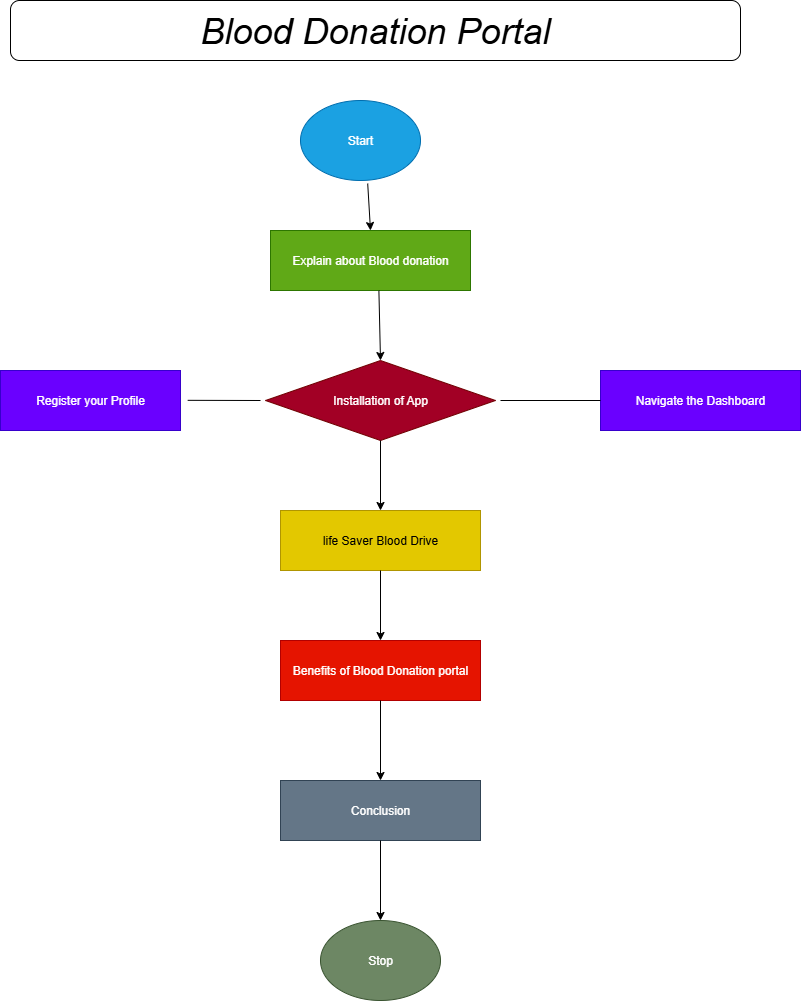

The diagram above was exported from draw.io. Its source (the exported page's mxGraphModel, read from the mxfile embedded in the PNG):
<mxGraphModel dx="1603" dy="917" grid="1" gridSize="10" guides="1" tooltips="1" connect="1" arrows="1" fold="1" page="1" pageScale="1" pageWidth="850" pageHeight="1100" math="0" shadow="0">
  <root>
    <mxCell id="0" />
    <mxCell id="1" parent="0" />
    <mxCell id="uyHpg_Y4Qz2s505i-R3y-1" value="Start" style="ellipse;whiteSpace=wrap;html=1;fillColor=#1ba1e2;fontColor=#ffffff;strokeColor=#006EAF;" vertex="1" parent="1">
      <mxGeometry x="410" y="130" width="120" height="80" as="geometry" />
    </mxCell>
    <mxCell id="uyHpg_Y4Qz2s505i-R3y-4" value="&lt;i&gt;&lt;font style=&quot;font-size: 36px;&quot;&gt;Blood Donation Portal&lt;/font&gt;&lt;/i&gt;" style="rounded=1;whiteSpace=wrap;html=1;" vertex="1" parent="1">
      <mxGeometry x="120" y="30" width="730" height="60" as="geometry" />
    </mxCell>
    <mxCell id="uyHpg_Y4Qz2s505i-R3y-5" value="Explain about Blood donation" style="rounded=0;whiteSpace=wrap;html=1;fillColor=#60a917;fontColor=#ffffff;strokeColor=#2D7600;" vertex="1" parent="1">
      <mxGeometry x="380" y="260" width="200" height="60" as="geometry" />
    </mxCell>
    <mxCell id="uyHpg_Y4Qz2s505i-R3y-7" value="life Saver Blood Drive" style="rounded=0;whiteSpace=wrap;html=1;fillColor=#e3c800;fontColor=#000000;strokeColor=#B09500;" vertex="1" parent="1">
      <mxGeometry x="390" y="540" width="200" height="60" as="geometry" />
    </mxCell>
    <mxCell id="uyHpg_Y4Qz2s505i-R3y-8" value="Benefits of Blood Donation portal" style="rounded=0;whiteSpace=wrap;html=1;fillColor=#e51400;fontColor=#ffffff;strokeColor=#B20000;" vertex="1" parent="1">
      <mxGeometry x="390" y="670" width="200" height="60" as="geometry" />
    </mxCell>
    <mxCell id="uyHpg_Y4Qz2s505i-R3y-9" value="Conclusion" style="rounded=0;whiteSpace=wrap;html=1;fillColor=#647687;fontColor=#ffffff;strokeColor=#314354;" vertex="1" parent="1">
      <mxGeometry x="390" y="810" width="200" height="60" as="geometry" />
    </mxCell>
    <mxCell id="uyHpg_Y4Qz2s505i-R3y-10" value="Register your Profile" style="rounded=0;whiteSpace=wrap;html=1;fillColor=#6a00ff;fontColor=#ffffff;strokeColor=#3700CC;" vertex="1" parent="1">
      <mxGeometry x="110" y="400" width="180" height="60" as="geometry" />
    </mxCell>
    <mxCell id="uyHpg_Y4Qz2s505i-R3y-11" value="Navigate the Dashboard" style="rounded=0;whiteSpace=wrap;html=1;fillColor=#6a00ff;fontColor=#ffffff;strokeColor=#3700CC;" vertex="1" parent="1">
      <mxGeometry x="710" y="400" width="200" height="60" as="geometry" />
    </mxCell>
    <mxCell id="uyHpg_Y4Qz2s505i-R3y-12" value="Stop" style="ellipse;whiteSpace=wrap;html=1;fillColor=#6d8764;fontColor=#ffffff;strokeColor=#3A5431;" vertex="1" parent="1">
      <mxGeometry x="430" y="950" width="120" height="80" as="geometry" />
    </mxCell>
    <mxCell id="uyHpg_Y4Qz2s505i-R3y-13" value="Installation of App" style="rhombus;whiteSpace=wrap;html=1;fillColor=#a20025;fontColor=#ffffff;strokeColor=#6F0000;" vertex="1" parent="1">
      <mxGeometry x="375" y="390" width="230" height="80" as="geometry" />
    </mxCell>
    <mxCell id="uyHpg_Y4Qz2s505i-R3y-14" value="" style="endArrow=classic;html=1;rounded=0;entryX=0.5;entryY=0;entryDx=0;entryDy=0;exitX=0.56;exitY=1.038;exitDx=0;exitDy=0;exitPerimeter=0;" edge="1" parent="1" source="uyHpg_Y4Qz2s505i-R3y-1" target="uyHpg_Y4Qz2s505i-R3y-5">
      <mxGeometry width="50" height="50" relative="1" as="geometry">
        <mxPoint x="440" y="260" as="sourcePoint" />
        <mxPoint x="490" y="210" as="targetPoint" />
      </mxGeometry>
    </mxCell>
    <mxCell id="uyHpg_Y4Qz2s505i-R3y-15" value="" style="endArrow=classic;html=1;rounded=0;entryX=0.5;entryY=0;entryDx=0;entryDy=0;exitX=0.542;exitY=1.003;exitDx=0;exitDy=0;exitPerimeter=0;" edge="1" parent="1" source="uyHpg_Y4Qz2s505i-R3y-5" target="uyHpg_Y4Qz2s505i-R3y-13">
      <mxGeometry width="50" height="50" relative="1" as="geometry">
        <mxPoint x="440" y="370" as="sourcePoint" />
        <mxPoint x="490" y="320" as="targetPoint" />
      </mxGeometry>
    </mxCell>
    <mxCell id="uyHpg_Y4Qz2s505i-R3y-16" value="" style="endArrow=none;html=1;rounded=0;exitX=1.04;exitY=0.497;exitDx=0;exitDy=0;exitPerimeter=0;" edge="1" parent="1" source="uyHpg_Y4Qz2s505i-R3y-10">
      <mxGeometry width="50" height="50" relative="1" as="geometry">
        <mxPoint x="310" y="450" as="sourcePoint" />
        <mxPoint x="370" y="430" as="targetPoint" />
      </mxGeometry>
    </mxCell>
    <mxCell id="uyHpg_Y4Qz2s505i-R3y-17" value="" style="endArrow=none;html=1;rounded=0;entryX=0;entryY=0.5;entryDx=0;entryDy=0;" edge="1" parent="1" target="uyHpg_Y4Qz2s505i-R3y-11">
      <mxGeometry width="50" height="50" relative="1" as="geometry">
        <mxPoint x="610" y="430" as="sourcePoint" />
        <mxPoint x="680" y="370" as="targetPoint" />
      </mxGeometry>
    </mxCell>
    <mxCell id="uyHpg_Y4Qz2s505i-R3y-18" value="" style="endArrow=classic;html=1;rounded=0;entryX=0.5;entryY=0;entryDx=0;entryDy=0;exitX=0.5;exitY=1;exitDx=0;exitDy=0;" edge="1" parent="1" source="uyHpg_Y4Qz2s505i-R3y-13" target="uyHpg_Y4Qz2s505i-R3y-7">
      <mxGeometry width="50" height="50" relative="1" as="geometry">
        <mxPoint x="470" y="520" as="sourcePoint" />
        <mxPoint x="520" y="470" as="targetPoint" />
      </mxGeometry>
    </mxCell>
    <mxCell id="uyHpg_Y4Qz2s505i-R3y-19" value="" style="endArrow=classic;html=1;rounded=0;entryX=0.5;entryY=0;entryDx=0;entryDy=0;exitX=0.5;exitY=1;exitDx=0;exitDy=0;" edge="1" parent="1" source="uyHpg_Y4Qz2s505i-R3y-7" target="uyHpg_Y4Qz2s505i-R3y-8">
      <mxGeometry width="50" height="50" relative="1" as="geometry">
        <mxPoint x="440" y="660" as="sourcePoint" />
        <mxPoint x="490" y="610" as="targetPoint" />
      </mxGeometry>
    </mxCell>
    <mxCell id="uyHpg_Y4Qz2s505i-R3y-20" value="" style="endArrow=classic;html=1;rounded=0;entryX=0.5;entryY=0;entryDx=0;entryDy=0;exitX=0.5;exitY=1;exitDx=0;exitDy=0;" edge="1" parent="1" source="uyHpg_Y4Qz2s505i-R3y-8" target="uyHpg_Y4Qz2s505i-R3y-9">
      <mxGeometry width="50" height="50" relative="1" as="geometry">
        <mxPoint x="440" y="790" as="sourcePoint" />
        <mxPoint x="490" y="740" as="targetPoint" />
      </mxGeometry>
    </mxCell>
    <mxCell id="uyHpg_Y4Qz2s505i-R3y-21" value="" style="endArrow=classic;html=1;rounded=0;entryX=0.5;entryY=0;entryDx=0;entryDy=0;exitX=0.5;exitY=1;exitDx=0;exitDy=0;" edge="1" parent="1" source="uyHpg_Y4Qz2s505i-R3y-9" target="uyHpg_Y4Qz2s505i-R3y-12">
      <mxGeometry width="50" height="50" relative="1" as="geometry">
        <mxPoint x="460" y="910" as="sourcePoint" />
        <mxPoint x="510" y="860" as="targetPoint" />
      </mxGeometry>
    </mxCell>
  </root>
</mxGraphModel>